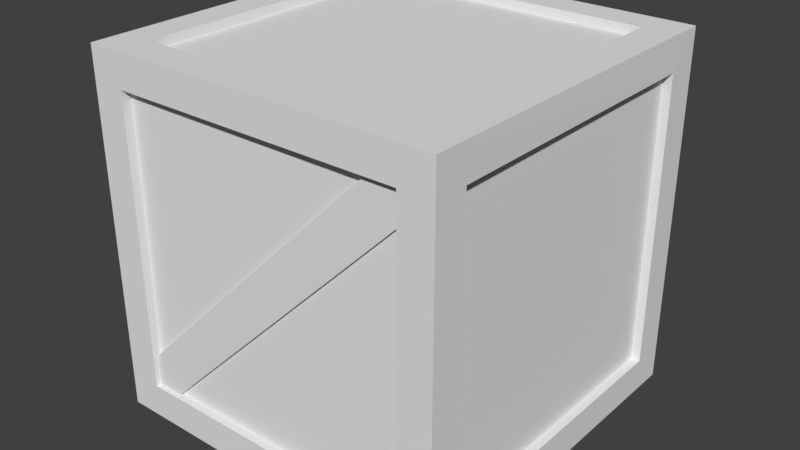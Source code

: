 # Source: crateJack.blend  (saved by Blender 2.79.0; exported with 4.5.12 LTS)
import bpy
from mathutils import Matrix  # noqa: F401  (used for matrix-valued properties, if any)

bpy.ops.wm.read_factory_settings(use_empty=True)
scene = bpy.context.scene
scene.name = 'Scene'

# ---- collections
col_collection_1 = bpy.data.collections.new('Collection 1'); scene.collection.children.link(col_collection_1)

# ---- materials (node trees are filled in below, after node groups)
mat_material = bpy.data.materials.new('Material')
mat_material.alpha_threshold = 0.0
mat_material.use_transparent_shadow = False
mat_material.roughness = 0.5
mat_material.line_color = (0.0, 0.0, 0.0, 1.0)

# ---- material node trees

# ---- world
world_world = bpy.data.worlds.new('World'); scene.world = world_world
world_world.color = (0.05088, 0.05088, 0.05088)
world_world.use_sun_shadow = False
world_world.sun_shadow_jitter_overblur = 0.0
world_world.cycles.sampling_method = 'MANUAL'

# ---- meshes
me_cube_002 = bpy.data.meshes.new('Cube.002')
me_cube_002.from_pydata([(0.8139, 0.9747, -0.8139), (-0.8139, 0.9747, 0.8139), (-0.6381, 0.9747, 0.8139), (0.8139, 0.9747, -0.6643), (-0.8139, 0.9747, 0.645), (0.616, 0.9747, -0.8139), (-0.6381, 0.95, 0.8139), (-0.8139, 0.95, 0.645), (0.8139, 0.95, -0.6643), (0.616, 0.95, -0.8139), (0.8139, -0.962, 0.8139), (-0.8139, -0.9742, -0.8139), (0.8139, -0.962, 0.6498), (-0.8139, -0.9742, -0.6413), (0.6424, -0.962, 0.8139), (-0.6605, -0.9742, -0.8139), (0.8139, -0.9378, 0.6498), (-0.6605, -0.95, -0.8139), (-0.8139, -0.95, -0.6413), (0.6424, -0.9378, 0.8139), (1.0, 1.0, -1.0), (1.0, -1.0, -1.0), (-1.0, -1.0, -1.0), (-1.0, 1.0, -1.0), (0.9984, 1.0, 1.0), (1.0, -1.0, 1.0), (-1.0, -1.0, 1.0), (-1.002, 1.0, 1.0), (0.8139, 0.8139, -1.0), (0.8139, -0.8139, -1.0), (-0.8139, -0.8139, -1.0), (-0.8139, 0.8139, -1.0), (0.8122, 0.8143, 1.0), (-0.8155, 0.8143, 1.0), (-0.8139, -0.8139, 1.0), (0.8139, -0.8139, 1.0), (1.0, 0.8139, -0.8139), (1.0, 0.8139, 0.8139), (1.0, -0.8139, 0.8139), (1.0, -0.8139, -0.8139), (0.8139, -1.0, -0.8139), (0.8139, -1.0, 0.8139), (-0.8139, -1.0, 0.8139), (-0.8139, -1.0, -0.8139), (-1.0, -0.8139, -0.8139), (-1.0, -0.8139, 0.8139), (-1.0, 0.8139, 0.8139), (-1.0, 0.8139, -0.8139), (0.8139, 1.0, 0.8139), (0.8139, 1.0, -0.8139), (-0.8139, 1.0, -0.8139), (-0.8139, 1.0, 0.8139), (0.8139, 0.8139, -0.95), (0.8139, -0.8139, -0.95), (-0.8139, -0.8139, -0.95), (-0.8139, 0.8139, -0.95), (0.8139, 0.8139, 0.95), (-0.8139, 0.8139, 0.95), (-0.8139, -0.8139, 0.95), (0.8139, -0.8139, 0.95), (0.95, 0.8139, -0.8139), (0.95, 0.8139, 0.8139), (0.95, -0.8139, 0.8139), (0.95, -0.8139, -0.8139), (0.8139, -0.95, -0.8139), (-0.8139, -0.95, 0.8139), (-0.95, -0.8139, -0.8139), (-0.95, -0.8139, 0.8139), (-0.95, 0.8139, 0.8139), (-0.95, 0.8139, -0.8139), (0.8139, 0.95, 0.8139), (-0.8139, 0.95, -0.8139), (0.8139, -0.9378, 0.8139), (-0.8139, -0.95, -0.8139), (-0.8139, 0.95, 0.8139), (0.8139, 0.95, -0.8139)], [], [(3, 5, 2), (2, 8, 3), (5, 7, 4), (1, 2, 4), (3, 0, 5), (5, 4, 2), (2, 6, 8), (5, 9, 7), (12, 13, 15), (14, 18, 13), (12, 17, 16), (11, 15, 13), (12, 10, 14), (14, 13, 12), (14, 19, 18), (12, 15, 17), (52, 54, 55), (57, 59, 56), (61, 63, 60), (66, 68, 69), (48, 74, 51), (21, 28, 20), (21, 30, 29), (22, 31, 30), (23, 28, 31), (27, 32, 24), (26, 33, 27), (26, 35, 34), (24, 35, 25), (20, 37, 36), (25, 37, 24), (21, 38, 25), (21, 36, 39), (25, 40, 21), (26, 41, 25), (22, 42, 26), (22, 40, 43), (26, 44, 22), (26, 46, 45), (23, 46, 27), (22, 47, 23), (24, 49, 48), (23, 49, 20), (23, 51, 50), (24, 51, 27), (29, 52, 28), (30, 53, 29), (31, 54, 30), (28, 55, 31), (32, 57, 56), (34, 57, 33), (35, 58, 34), (35, 56, 59), (37, 60, 36), (38, 61, 37), (39, 62, 38), (36, 63, 39), (41, 72, 40), (42, 72, 41), (43, 73, 42), (45, 66, 44), (46, 67, 45), (47, 68, 46), (44, 69, 47), (49, 75, 48), (51, 74, 50), (71, 75, 49), (40, 73, 43), (52, 53, 54), (57, 58, 59), (61, 62, 63), (66, 67, 68), (48, 70, 74), (21, 29, 28), (21, 22, 30), (22, 23, 31), (23, 20, 28), (27, 33, 32), (26, 34, 33), (26, 25, 35), (24, 32, 35), (20, 24, 37), (25, 38, 37), (21, 39, 38), (21, 20, 36), (25, 41, 40), (26, 42, 41), (22, 43, 42), (22, 21, 40), (26, 45, 44), (26, 27, 46), (23, 47, 46), (22, 44, 47), (24, 20, 49), (23, 50, 49), (23, 27, 51), (24, 48, 51), (29, 53, 52), (30, 54, 53), (31, 55, 54), (28, 52, 55), (32, 33, 57), (34, 58, 57), (35, 59, 58), (35, 32, 56), (37, 61, 60), (38, 62, 61), (39, 63, 62), (36, 60, 63), (64, 40, 72), (42, 65, 72), (65, 42, 73), (45, 67, 66), (46, 68, 67), (47, 69, 68), (44, 66, 69), (70, 48, 75), (74, 70, 75, 71), (71, 50, 74), (50, 71, 49), (72, 65, 73, 64), (40, 64, 73)])
_uv = me_cube_002.uv_layers.new(name='UVMap')
_uv.uv.foreach_set('vector', [0.8761, 0.2256, 0.8637, 0.3209, 0.0733, 0.2256, 0.1187, 0.343, 0.3231, 0.3394, 0.3231, 0.343, 0.32, 0.3673, 0.1184, 0.3706, 0.1184, 0.367, 0.02558, 0.2742, 0.0733, 0.2256, 0.07225, 0.32, 0.8761, 0.2256, 0.9174, 0.2662, 0.8637, 0.3209, 0.8637, 0.3209, 0.07225, 0.32, 0.0733, 0.2256, 0.0733, 0.2256, 0.07323, 0.2116, 0.876, 0.2116, 0.8637, 0.3209, 0.8638, 0.3347, 0.0723, 0.3338, 0.8697, 0.3513, 0.07252, 0.4403, 0.06761, 0.3513, 0.3209, 0.3983, 0.1185, 0.4012, 0.1185, 0.3977, 0.8697, 0.3513, 0.06773, 0.3373, 0.8698, 0.3373, 0.02558, 0.393, 0.06761, 0.3513, 0.07252, 0.4403, 0.8697, 0.3513, 0.9143, 0.3962, 0.8673, 0.4429, 0.8673, 0.4429, 0.07252, 0.4403, 0.8697, 0.3513, 0.8673, 0.4429, 0.8673, 0.4567, 0.07256, 0.4541, 0.3215, 0.375, 0.1172, 0.375, 0.1173, 0.3714, 0.9924, 0.991, 0.009307, 0.007894, 0.9924, 0.007894, 0.994, 0.01097, 0.0124, 0.9926, 0.0124, 0.01097, 0.9818, 0.9663, 0.02644, 0.01096, 0.9818, 0.01096, 0.01047, 0.9831, 0.9886, 0.004903, 0.9886, 0.9831, 0.333, 0.0003232, 0.1667, 0.005433, 0.1667, 0.0003233, 0.5251, 0.6079, 0.9463, 0.5647, 0.9896, 0.6079, 0.9676, 0.4002, 0.5696, 0.3594, 0.9268, 0.3594, 0.5251, 0.6094, 0.9463, 0.6526, 0.5683, 0.6526, 0.5288, 0.4016, 0.9268, 0.4425, 0.5696, 0.4425, 0.03974, 0.5422, 0.4377, 0.5014, 0.4786, 0.5422, 0.007366, 0.2666, 0.4287, 0.2234, 0.4719, 0.2666, 0.03974, 0.2903, 0.4377, 0.3311, 0.08058, 0.3311, 0.4719, 0.1786, 0.05063, 0.2218, 0.007366, 0.1786, 0.8405, 0.9478, 0.2435, 0.8864, 0.7793, 0.8865, 0.02053, 0.2737, 0.4366, 0.231, 0.4793, 0.2737, 0.5454, 0.9478, 0.8603, 0.9154, 0.8927, 0.9478, 0.09992, 0.1687, 0.8313, 0.2438, 0.175, 0.2438, 0.8642, 0.9224, 0.5184, 0.9579, 0.4829, 0.9224, 0.02053, 0.3178, 0.4366, 0.2751, 0.4792, 0.3178, 0.5454, 0.8809, 0.8603, 0.8486, 0.8927, 0.8809, 0.09992, 0.09114, 0.8313, 0.1662, 0.175, 0.1662, 0.8642, 0.849, 0.5184, 0.8845, 0.4829, 0.849, 0.02053, 0.1868, 0.4365, 0.2295, 0.06322, 0.2295, 0.2616, 0.1297, 0.5766, 0.09729, 0.6089, 0.1297, 0.09992, 0.3214, 0.8313, 0.2463, 0.9063, 0.3214, 0.6089, 0.09619, 0.2939, 0.0639, 0.5766, 0.06413, 0.09992, 0.08858, 0.8313, 0.01354, 0.9063, 0.08858, 0.1713, 0.02411, 0.5171, 0.05988, 0.2068, 0.05962, 0.9905, 0.3473, 0.5748, 0.39, 0.5318, 0.3473, 0.4398, 0.6413, 0.6062, 0.6362, 0.6062, 0.6413, 0.1065, 0.6413, 0.2729, 0.6362, 0.2729, 0.6413, 0.6062, 0.6477, 0.4398, 0.6528, 0.4398, 0.6477, 0.6062, 0.6419, 0.4398, 0.647, 0.4398, 0.6419, 0.6062, 0.6297, 0.44, 0.6246, 0.6064, 0.6246, 0.3343, 0.6168, 0.5007, 0.6118, 0.5007, 0.6169, 0.2729, 0.6477, 0.1065, 0.6528, 0.1065, 0.6477, 0.4398, 0.6304, 0.6062, 0.6355, 0.4398, 0.6355, 0.4392, 0.6246, 0.2729, 0.6297, 0.2729, 0.6246, 0.2729, 0.6355, 0.4392, 0.6304, 0.4392, 0.6355, 0.1065, 0.6355, 0.2729, 0.6304, 0.2729, 0.6355, 0.2729, 0.6246, 0.1065, 0.6297, 0.1065, 0.6246, 0.667, 0.5128, 0.667, 0.5064, 0.8333, 0.5128, 0.5007, 0.5128, 0.667, 0.5064, 0.667, 0.5128, 0.3343, 0.5128, 0.3343, 0.5076, 0.5007, 0.5128, 0.4392, 0.624, 0.6055, 0.6189, 0.6055, 0.624, 0.2728, 0.624, 0.4392, 0.6189, 0.4392, 0.624, 0.1065, 0.624, 0.2728, 0.6189, 0.2728, 0.624, 0.6055, 0.624, 0.7719, 0.6189, 0.7719, 0.624, 0.09869, 0.3394, 0.1038, 0.3394, 0.09869, 0.5058, 0.1667, 0.0003233, 0.1667, 0.005433, 0.0003232, 0.0003237, 0.1065, 0.6419, 0.2729, 0.6419, 0.2729, 0.647, 0.8333, 0.5128, 0.9997, 0.5076, 0.9997, 0.5128, 0.9924, 0.991, 0.009307, 0.991, 0.009307, 0.007894, 0.994, 0.01097, 0.994, 0.9926, 0.0124, 0.9926, 0.9818, 0.9663, 0.02644, 0.9663, 0.02644, 0.01096, 0.01047, 0.9831, 0.01047, 0.004903, 0.9886, 0.004903, 0.333, 0.0003232, 0.333, 0.005433, 0.1667, 0.005433, 0.5251, 0.6079, 0.5683, 0.5647, 0.9463, 0.5647, 0.9676, 0.4002, 0.5288, 0.4002, 0.5696, 0.3594, 0.5251, 0.6094, 0.9896, 0.6094, 0.9463, 0.6526, 0.5288, 0.4016, 0.9676, 0.4016, 0.9268, 0.4425, 0.03974, 0.5422, 0.08058, 0.5014, 0.4377, 0.5014, 0.007366, 0.2666, 0.05056, 0.2233, 0.4287, 0.2234, 0.03974, 0.2903, 0.4786, 0.2903, 0.4377, 0.3311, 0.4719, 0.1786, 0.4288, 0.2218, 0.05063, 0.2218, 0.8405, 0.9478, 0.1822, 0.9478, 0.2435, 0.8864, 0.02053, 0.2737, 0.06322, 0.231, 0.4366, 0.231, 0.5454, 0.9478, 0.5777, 0.9154, 0.8603, 0.9154, 0.09992, 0.1687, 0.9063, 0.1687, 0.8313, 0.2438, 0.8642, 0.9224, 0.8287, 0.9579, 0.5184, 0.9579, 0.02053, 0.3178, 0.06322, 0.2751, 0.4366, 0.2751, 0.5454, 0.8809, 0.5777, 0.8486, 0.8603, 0.8486, 0.09992, 0.09114, 0.9063, 0.09114, 0.8313, 0.1662, 0.8642, 0.849, 0.8287, 0.8845, 0.5184, 0.8845, 0.02053, 0.1868, 0.4793, 0.1868, 0.4365, 0.2295, 0.2616, 0.1297, 0.2939, 0.09734, 0.5766, 0.09729, 0.09992, 0.3214, 0.175, 0.2463, 0.8313, 0.2463, 0.6089, 0.09619, 0.2616, 0.09619, 0.2939, 0.0639, 0.09992, 0.08858, 0.175, 0.01354, 0.8313, 0.01354, 0.1713, 0.02411, 0.5526, 0.02411, 0.5171, 0.05988, 0.9905, 0.3473, 0.9482, 0.39, 0.5748, 0.39, 0.4398, 0.6413, 0.4398, 0.6362, 0.6062, 0.6362, 0.1065, 0.6413, 0.1065, 0.6362, 0.2729, 0.6362, 0.6062, 0.6477, 0.6062, 0.6528, 0.4398, 0.6528, 0.6062, 0.6419, 0.6062, 0.647, 0.4398, 0.647, 0.6062, 0.6297, 0.4398, 0.6297, 0.44, 0.6246, 0.3343, 0.6168, 0.3343, 0.6117, 0.5007, 0.6118, 0.2729, 0.6477, 0.2729, 0.6528, 0.1065, 0.6528, 0.4398, 0.6304, 0.6062, 0.6304, 0.6062, 0.6355, 0.4392, 0.6246, 0.4392, 0.6297, 0.2729, 0.6297, 0.2729, 0.6355, 0.2729, 0.6304, 0.4392, 0.6304, 0.1065, 0.6355, 0.1065, 0.6304, 0.2729, 0.6304, 0.2729, 0.6246, 0.2729, 0.6297, 0.1065, 0.6297, 0.8333, 0.5076, 0.8333, 0.5128, 0.667, 0.5064, 0.5007, 0.5128, 0.5007, 0.5076, 0.667, 0.5064, 0.5007, 0.5076, 0.5007, 0.5128, 0.3343, 0.5076, 0.4392, 0.624, 0.4392, 0.6189, 0.6055, 0.6189, 0.2728, 0.624, 0.2728, 0.6189, 0.4392, 0.6189, 0.1065, 0.624, 0.1065, 0.6189, 0.2728, 0.6189, 0.6055, 0.624, 0.6055, 0.6189, 0.7719, 0.6189, 0.1038, 0.5058, 0.09869, 0.5058, 0.1038, 0.3394, 0.00841, 0.006101, 0.9941, 0.006099, 0.9941, 0.9918, 0.008412, 0.9918, 0.0003232, 0.005433, 0.0003232, 0.0003237, 0.1667, 0.005433, 0.1065, 0.647, 0.1065, 0.6419, 0.2729, 0.647, 0.9975, 0.995, 0.003291, 0.995, 0.003263, 0.0008412, 0.9974, 0.0008135, 0.8333, 0.5128, 0.8333, 0.5076, 0.9997, 0.5076])
me_cube_002.materials.append(mat_material)
me_cube_002.use_remesh_preserve_volume = False
me_cube_002.use_remesh_preserve_attributes = False
me_cube_002.use_mirror_vertex_groups = False
me_cube_002.update()

# ---- objects
ob_cube_002 = bpy.data.objects.new('Cube.002', me_cube_002)

# ---- transforms, parenting, visibility, modifiers, constraints
ob_cube_002.location = (0.0, 0.0, 1.0)
ob_cube_002.lock_rotations_4d = False
ob_cube_002.empty_display_type = 'ARROWS'
ob_cube_002.lineart.crease_threshold = 0.0

# ---- collection membership
col_collection_1.objects.link(ob_cube_002)

# ---- scene / render settings (as saved in the file)
scene.frame_start = 1; scene.frame_end = 250; scene.frame_set(1)
scene.render.engine = 'BLENDER_EEVEE_NEXT'
scene.render.resolution_percentage = 50
scene.render.dither_intensity = 0.0
scene.cycles.use_denoising = False
scene.cycles.samples = 128
scene.cycles.sampling_pattern = 'TABULATED_SOBOL'
scene.cycles.use_adaptive_sampling = False
scene.cycles.use_light_tree = False
scene.cycles.blur_glossy = 0.0
scene.cycles.sample_clamp_indirect = 0.0
scene.view_settings.view_transform = 'Standard'
bpy.context.view_layer.update()

# ---- added for rendering (the .blend has no active camera and no usable light): camera, sun
cam_auto = bpy.data.cameras.new('AutoCamera')
cam_auto.lens = 50.0
cam_auto.sensor_width = 36.0
cam_auto.clip_end = 1000.0
ob_auto_camera = bpy.data.objects.new('AutoCamera', cam_auto)
scene.collection.objects.link(ob_auto_camera)
ob_auto_camera.location = (3.2053, -3.84718, 3.5649)
ob_auto_camera.rotation_euler = (1.09748, -7.21219e-08, 0.694738)
scene.camera = ob_auto_camera
light_auto_sun = bpy.data.lights.new('AutoSun', 'SUN')
light_auto_sun.energy = 3.0
light_auto_sun.angle = 0.0523599
ob_auto_sun = bpy.data.objects.new('AutoSun', light_auto_sun)
scene.collection.objects.link(ob_auto_sun)
ob_auto_sun.rotation_euler = (0.872665, 0.174533, 0.523599)
bpy.context.view_layer.update()
